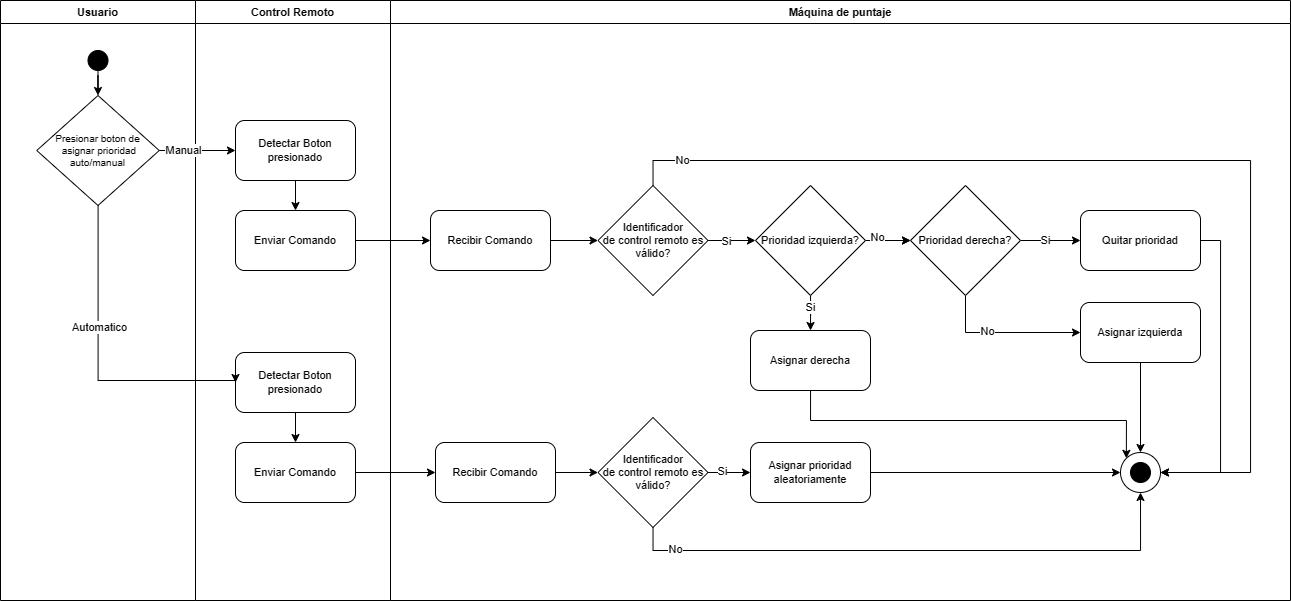

The diagram above was exported from draw.io. Its source (the exported page's mxGraphModel, read from the mxfile embedded in the PNG):
<mxGraphModel dx="1489" dy="878" grid="1" gridSize="10" guides="1" tooltips="1" connect="1" arrows="1" fold="1" page="1" pageScale="1" pageWidth="850" pageHeight="1100" math="0" shadow="0">
  <root>
    <mxCell id="0" />
    <mxCell id="1" parent="0" />
    <mxCell id="2" value="Usuario" style="swimlane;whiteSpace=wrap;html=1;startSize=23;fontFamily=Helvetica;fontSize=11;labelBackgroundColor=none;" vertex="1" parent="1">
      <mxGeometry x="1180" y="110" width="195" height="600" as="geometry" />
    </mxCell>
    <mxCell id="3" style="edgeStyle=orthogonalEdgeStyle;rounded=0;orthogonalLoop=1;jettySize=auto;html=1;entryX=0.5;entryY=0;entryDx=0;entryDy=0;" edge="1" parent="2" source="4" target="5">
      <mxGeometry relative="1" as="geometry" />
    </mxCell>
    <mxCell id="4" value="" style="ellipse;whiteSpace=wrap;html=1;aspect=fixed;fillColor=#000000;fontFamily=Helvetica;fontSize=11;labelBackgroundColor=none;" vertex="1" parent="2">
      <mxGeometry x="87.5" y="50" width="20" height="20" as="geometry" />
    </mxCell>
    <mxCell id="5" value="Presionar boton de&lt;br&gt;&amp;nbsp;asignar prioridad auto/manual" style="rhombus;whiteSpace=wrap;html=1;fontFamily=Helvetica;fontSize=10;labelBackgroundColor=none;" vertex="1" parent="2">
      <mxGeometry x="36.25" y="95" width="122.5" height="110" as="geometry" />
    </mxCell>
    <mxCell id="6" value="Control Remoto" style="swimlane;whiteSpace=wrap;html=1;fontFamily=Helvetica;fontSize=11;labelBackgroundColor=none;" vertex="1" parent="1">
      <mxGeometry x="1375" y="110" width="195" height="600" as="geometry" />
    </mxCell>
    <mxCell id="7" value="" style="edgeStyle=orthogonalEdgeStyle;rounded=0;orthogonalLoop=1;jettySize=auto;html=1;fontFamily=Helvetica;fontSize=11;labelBackgroundColor=none;" edge="1" parent="6" source="8" target="9">
      <mxGeometry relative="1" as="geometry" />
    </mxCell>
    <mxCell id="8" value="Detectar Boton presionado" style="rounded=1;whiteSpace=wrap;html=1;fontFamily=Helvetica;fontSize=11;labelBackgroundColor=none;" vertex="1" parent="6">
      <mxGeometry x="40" y="120" width="120" height="60" as="geometry" />
    </mxCell>
    <mxCell id="9" value="Enviar Comando" style="rounded=1;whiteSpace=wrap;html=1;fontFamily=Helvetica;fontSize=11;labelBackgroundColor=none;" vertex="1" parent="6">
      <mxGeometry x="40" y="210" width="120" height="60" as="geometry" />
    </mxCell>
    <mxCell id="10" value="Detectar Boton presionado" style="rounded=1;whiteSpace=wrap;html=1;fontFamily=Helvetica;fontSize=11;labelBackgroundColor=none;" vertex="1" parent="6">
      <mxGeometry x="40" y="352" width="120" height="60" as="geometry" />
    </mxCell>
    <mxCell id="11" value="Enviar Comando" style="rounded=1;whiteSpace=wrap;html=1;fontFamily=Helvetica;fontSize=11;labelBackgroundColor=none;" vertex="1" parent="6">
      <mxGeometry x="40" y="442" width="120" height="60" as="geometry" />
    </mxCell>
    <mxCell id="12" value="" style="edgeStyle=orthogonalEdgeStyle;rounded=0;orthogonalLoop=1;jettySize=auto;html=1;fontFamily=Helvetica;fontSize=11;labelBackgroundColor=none;" edge="1" parent="6" source="10" target="11">
      <mxGeometry relative="1" as="geometry" />
    </mxCell>
    <mxCell id="13" value="Recibir Comando" style="rounded=1;whiteSpace=wrap;html=1;fontFamily=Helvetica;fontSize=11;labelBackgroundColor=none;" vertex="1" parent="6">
      <mxGeometry x="240" y="442" width="120" height="60" as="geometry" />
    </mxCell>
    <mxCell id="14" value="" style="edgeStyle=orthogonalEdgeStyle;rounded=0;orthogonalLoop=1;jettySize=auto;html=1;fontFamily=Helvetica;fontSize=11;labelBackgroundColor=none;" edge="1" parent="6" source="11" target="13">
      <mxGeometry relative="1" as="geometry" />
    </mxCell>
    <mxCell id="15" value="Máquina de puntaje" style="swimlane;whiteSpace=wrap;html=1;fontFamily=Helvetica;fontSize=11;labelBackgroundColor=none;" vertex="1" parent="1">
      <mxGeometry x="1570" y="110" width="900" height="600" as="geometry" />
    </mxCell>
    <mxCell id="16" style="edgeStyle=orthogonalEdgeStyle;rounded=0;orthogonalLoop=1;jettySize=auto;html=1;entryX=1;entryY=0.5;entryDx=0;entryDy=0;" edge="1" parent="15" source="20" target="24">
      <mxGeometry relative="1" as="geometry">
        <Array as="points">
          <mxPoint x="263" y="160" />
          <mxPoint x="860" y="160" />
          <mxPoint x="860" y="472" />
        </Array>
      </mxGeometry>
    </mxCell>
    <mxCell id="17" value="No" style="edgeLabel;html=1;align=center;verticalAlign=middle;resizable=0;points=[];" vertex="1" connectable="0" parent="16">
      <mxGeometry x="-0.8946" y="1" relative="1" as="geometry">
        <mxPoint as="offset" />
      </mxGeometry>
    </mxCell>
    <mxCell id="18" style="edgeStyle=orthogonalEdgeStyle;rounded=0;orthogonalLoop=1;jettySize=auto;html=1;" edge="1" parent="15" source="20" target="38">
      <mxGeometry relative="1" as="geometry" />
    </mxCell>
    <mxCell id="19" value="Si" style="edgeLabel;html=1;align=center;verticalAlign=middle;resizable=0;points=[];" vertex="1" connectable="0" parent="18">
      <mxGeometry x="-0.2526" relative="1" as="geometry">
        <mxPoint as="offset" />
      </mxGeometry>
    </mxCell>
    <mxCell id="20" value="Identificador&lt;br style=&quot;font-size: 11px;&quot;&gt;de control remoto es válido?" style="rhombus;whiteSpace=wrap;html=1;fontFamily=Helvetica;fontSize=11;labelBackgroundColor=none;" vertex="1" parent="15">
      <mxGeometry x="207.5" y="185" width="110" height="110" as="geometry" />
    </mxCell>
    <mxCell id="21" value="" style="edgeStyle=orthogonalEdgeStyle;rounded=0;orthogonalLoop=1;jettySize=auto;html=1;fontFamily=Helvetica;fontSize=11;labelBackgroundColor=none;" edge="1" parent="15" source="22" target="20">
      <mxGeometry relative="1" as="geometry" />
    </mxCell>
    <mxCell id="22" value="Recibir Comando" style="rounded=1;whiteSpace=wrap;html=1;fontFamily=Helvetica;fontSize=11;labelBackgroundColor=none;" vertex="1" parent="15">
      <mxGeometry x="40" y="210" width="120" height="60" as="geometry" />
    </mxCell>
    <mxCell id="23" value="" style="group;fontFamily=Helvetica;fontSize=11;labelBackgroundColor=none;" vertex="1" connectable="0" parent="15">
      <mxGeometry x="730" y="452" width="40" height="40" as="geometry" />
    </mxCell>
    <mxCell id="24" value="" style="ellipse;whiteSpace=wrap;html=1;aspect=fixed;fontFamily=Helvetica;fontSize=11;labelBackgroundColor=none;" vertex="1" parent="23">
      <mxGeometry width="40" height="40" as="geometry" />
    </mxCell>
    <mxCell id="25" value="" style="ellipse;whiteSpace=wrap;html=1;aspect=fixed;fillColor=#000000;fontFamily=Helvetica;fontSize=11;labelBackgroundColor=none;" vertex="1" parent="23">
      <mxGeometry x="10" y="10" width="20" height="20" as="geometry" />
    </mxCell>
    <mxCell id="26" style="edgeStyle=orthogonalEdgeStyle;rounded=0;orthogonalLoop=1;jettySize=auto;html=1;" edge="1" parent="15" source="30" target="32">
      <mxGeometry relative="1" as="geometry" />
    </mxCell>
    <mxCell id="27" value="Si" style="edgeLabel;html=1;align=center;verticalAlign=middle;resizable=0;points=[];" vertex="1" connectable="0" parent="26">
      <mxGeometry x="-0.3118" y="2" relative="1" as="geometry">
        <mxPoint as="offset" />
      </mxGeometry>
    </mxCell>
    <mxCell id="28" style="edgeStyle=orthogonalEdgeStyle;rounded=0;orthogonalLoop=1;jettySize=auto;html=1;entryX=0.5;entryY=1;entryDx=0;entryDy=0;" edge="1" parent="15" source="30" target="24">
      <mxGeometry relative="1" as="geometry">
        <Array as="points">
          <mxPoint x="263" y="550" />
          <mxPoint x="750" y="550" />
        </Array>
      </mxGeometry>
    </mxCell>
    <mxCell id="29" value="No" style="edgeLabel;html=1;align=center;verticalAlign=middle;resizable=0;points=[];" vertex="1" connectable="0" parent="28">
      <mxGeometry x="-0.8434" y="2" relative="1" as="geometry">
        <mxPoint as="offset" />
      </mxGeometry>
    </mxCell>
    <mxCell id="30" value="Identificador&lt;br style=&quot;font-size: 11px;&quot;&gt;de control remoto es válido?" style="rhombus;whiteSpace=wrap;html=1;fontFamily=Helvetica;fontSize=11;labelBackgroundColor=none;" vertex="1" parent="15">
      <mxGeometry x="207.5" y="417" width="110" height="110" as="geometry" />
    </mxCell>
    <mxCell id="31" style="edgeStyle=orthogonalEdgeStyle;rounded=0;orthogonalLoop=1;jettySize=auto;html=1;entryX=0;entryY=0.5;entryDx=0;entryDy=0;" edge="1" parent="15" source="32" target="24">
      <mxGeometry relative="1" as="geometry" />
    </mxCell>
    <mxCell id="32" value="Asignar prioridad aleatoriamente" style="rounded=1;whiteSpace=wrap;html=1;fontFamily=Helvetica;fontSize=11;labelBackgroundColor=none;" vertex="1" parent="15">
      <mxGeometry x="360" y="442" width="120" height="60" as="geometry" />
    </mxCell>
    <mxCell id="33" style="edgeStyle=orthogonalEdgeStyle;rounded=0;orthogonalLoop=1;jettySize=auto;html=1;entryX=0.5;entryY=0;entryDx=0;entryDy=0;" edge="1" parent="15" source="38" target="49">
      <mxGeometry relative="1" as="geometry" />
    </mxCell>
    <mxCell id="34" value="Si" style="edgeLabel;html=1;align=center;verticalAlign=middle;resizable=0;points=[];" vertex="1" connectable="0" parent="33">
      <mxGeometry x="-0.4756" y="-1" relative="1" as="geometry">
        <mxPoint as="offset" />
      </mxGeometry>
    </mxCell>
    <mxCell id="35" style="edgeStyle=orthogonalEdgeStyle;rounded=0;orthogonalLoop=1;jettySize=auto;html=1;" edge="1" parent="15" source="38" target="43">
      <mxGeometry relative="1" as="geometry" />
    </mxCell>
    <mxCell id="36" value="" style="edgeStyle=orthogonalEdgeStyle;rounded=0;orthogonalLoop=1;jettySize=auto;html=1;" edge="1" parent="15" source="38" target="43">
      <mxGeometry relative="1" as="geometry" />
    </mxCell>
    <mxCell id="37" value="No" style="edgeLabel;html=1;align=center;verticalAlign=middle;resizable=0;points=[];" vertex="1" connectable="0" parent="36">
      <mxGeometry x="-0.4611" y="4" relative="1" as="geometry">
        <mxPoint as="offset" />
      </mxGeometry>
    </mxCell>
    <mxCell id="38" value="Prioridad izquierda?" style="rhombus;whiteSpace=wrap;html=1;fontFamily=Helvetica;fontSize=11;labelBackgroundColor=none;" vertex="1" parent="15">
      <mxGeometry x="365" y="185" width="110" height="110" as="geometry" />
    </mxCell>
    <mxCell id="39" style="edgeStyle=orthogonalEdgeStyle;rounded=0;orthogonalLoop=1;jettySize=auto;html=1;entryX=0;entryY=0.5;entryDx=0;entryDy=0;" edge="1" parent="15" source="43" target="45">
      <mxGeometry relative="1" as="geometry" />
    </mxCell>
    <mxCell id="40" value="Si" style="edgeLabel;html=1;align=center;verticalAlign=middle;resizable=0;points=[];" vertex="1" connectable="0" parent="39">
      <mxGeometry x="-0.1792" y="1" relative="1" as="geometry">
        <mxPoint as="offset" />
      </mxGeometry>
    </mxCell>
    <mxCell id="41" style="edgeStyle=orthogonalEdgeStyle;rounded=0;orthogonalLoop=1;jettySize=auto;html=1;entryX=0;entryY=0.5;entryDx=0;entryDy=0;" edge="1" parent="15" source="43" target="47">
      <mxGeometry relative="1" as="geometry">
        <Array as="points">
          <mxPoint x="575" y="332" />
        </Array>
      </mxGeometry>
    </mxCell>
    <mxCell id="42" value="No" style="edgeLabel;html=1;align=center;verticalAlign=middle;resizable=0;points=[];" vertex="1" connectable="0" parent="41">
      <mxGeometry x="-0.2303" y="2" relative="1" as="geometry">
        <mxPoint as="offset" />
      </mxGeometry>
    </mxCell>
    <mxCell id="43" value="Prioridad derecha?" style="rhombus;whiteSpace=wrap;html=1;fontFamily=Helvetica;fontSize=11;labelBackgroundColor=none;" vertex="1" parent="15">
      <mxGeometry x="520" y="185" width="110" height="110" as="geometry" />
    </mxCell>
    <mxCell id="44" style="edgeStyle=orthogonalEdgeStyle;rounded=0;orthogonalLoop=1;jettySize=auto;html=1;entryX=1;entryY=0.5;entryDx=0;entryDy=0;" edge="1" parent="15" source="45" target="24">
      <mxGeometry relative="1" as="geometry">
        <Array as="points">
          <mxPoint x="830" y="240" />
          <mxPoint x="830" y="472" />
        </Array>
      </mxGeometry>
    </mxCell>
    <mxCell id="45" value="Quitar prioridad" style="rounded=1;whiteSpace=wrap;html=1;fontFamily=Helvetica;fontSize=11;labelBackgroundColor=none;" vertex="1" parent="15">
      <mxGeometry x="690" y="210" width="120" height="60" as="geometry" />
    </mxCell>
    <mxCell id="46" style="edgeStyle=orthogonalEdgeStyle;rounded=0;orthogonalLoop=1;jettySize=auto;html=1;entryX=0.5;entryY=0;entryDx=0;entryDy=0;" edge="1" parent="15" source="47" target="24">
      <mxGeometry relative="1" as="geometry" />
    </mxCell>
    <mxCell id="47" value="Asignar izquierda" style="rounded=1;whiteSpace=wrap;html=1;fontFamily=Helvetica;fontSize=11;labelBackgroundColor=none;" vertex="1" parent="15">
      <mxGeometry x="690" y="302" width="120" height="60" as="geometry" />
    </mxCell>
    <mxCell id="48" style="edgeStyle=orthogonalEdgeStyle;rounded=0;orthogonalLoop=1;jettySize=auto;html=1;entryX=0;entryY=0;entryDx=0;entryDy=0;" edge="1" parent="15" source="49" target="24">
      <mxGeometry relative="1" as="geometry">
        <Array as="points">
          <mxPoint x="420" y="420" />
          <mxPoint x="736" y="420" />
        </Array>
      </mxGeometry>
    </mxCell>
    <mxCell id="49" value="Asignar derecha" style="rounded=1;whiteSpace=wrap;html=1;fontFamily=Helvetica;fontSize=11;labelBackgroundColor=none;" vertex="1" parent="15">
      <mxGeometry x="360" y="330" width="120" height="60" as="geometry" />
    </mxCell>
    <mxCell id="50" value="" style="edgeStyle=orthogonalEdgeStyle;rounded=0;orthogonalLoop=1;jettySize=auto;html=1;fontFamily=Helvetica;fontSize=11;labelBackgroundColor=none;" edge="1" source="9" target="22" parent="1">
      <mxGeometry relative="1" as="geometry" />
    </mxCell>
    <mxCell id="51" style="edgeStyle=orthogonalEdgeStyle;rounded=0;orthogonalLoop=1;jettySize=auto;html=1;entryX=0;entryY=0.5;entryDx=0;entryDy=0;" edge="1" source="5" target="8" parent="1">
      <mxGeometry relative="1" as="geometry" />
    </mxCell>
    <mxCell id="52" value="Manual" style="edgeLabel;html=1;align=center;verticalAlign=middle;resizable=0;points=[];" vertex="1" connectable="0" parent="51">
      <mxGeometry x="-0.3699" y="1" relative="1" as="geometry">
        <mxPoint as="offset" />
      </mxGeometry>
    </mxCell>
    <mxCell id="53" style="edgeStyle=orthogonalEdgeStyle;rounded=0;orthogonalLoop=1;jettySize=auto;html=1;entryX=0;entryY=0.5;entryDx=0;entryDy=0;" edge="1" source="5" target="10" parent="1">
      <mxGeometry relative="1" as="geometry">
        <Array as="points">
          <mxPoint x="1278" y="490" />
          <mxPoint x="1415" y="490" />
        </Array>
      </mxGeometry>
    </mxCell>
    <mxCell id="54" value="Automatico" style="edgeLabel;html=1;align=center;verticalAlign=middle;resizable=0;points=[];" vertex="1" connectable="0" parent="53">
      <mxGeometry x="-0.2321" y="1" relative="1" as="geometry">
        <mxPoint as="offset" />
      </mxGeometry>
    </mxCell>
    <mxCell id="55" style="edgeStyle=orthogonalEdgeStyle;rounded=0;orthogonalLoop=1;jettySize=auto;html=1;entryX=0;entryY=0.5;entryDx=0;entryDy=0;" edge="1" source="13" target="30" parent="1">
      <mxGeometry relative="1" as="geometry" />
    </mxCell>
  </root>
</mxGraphModel>